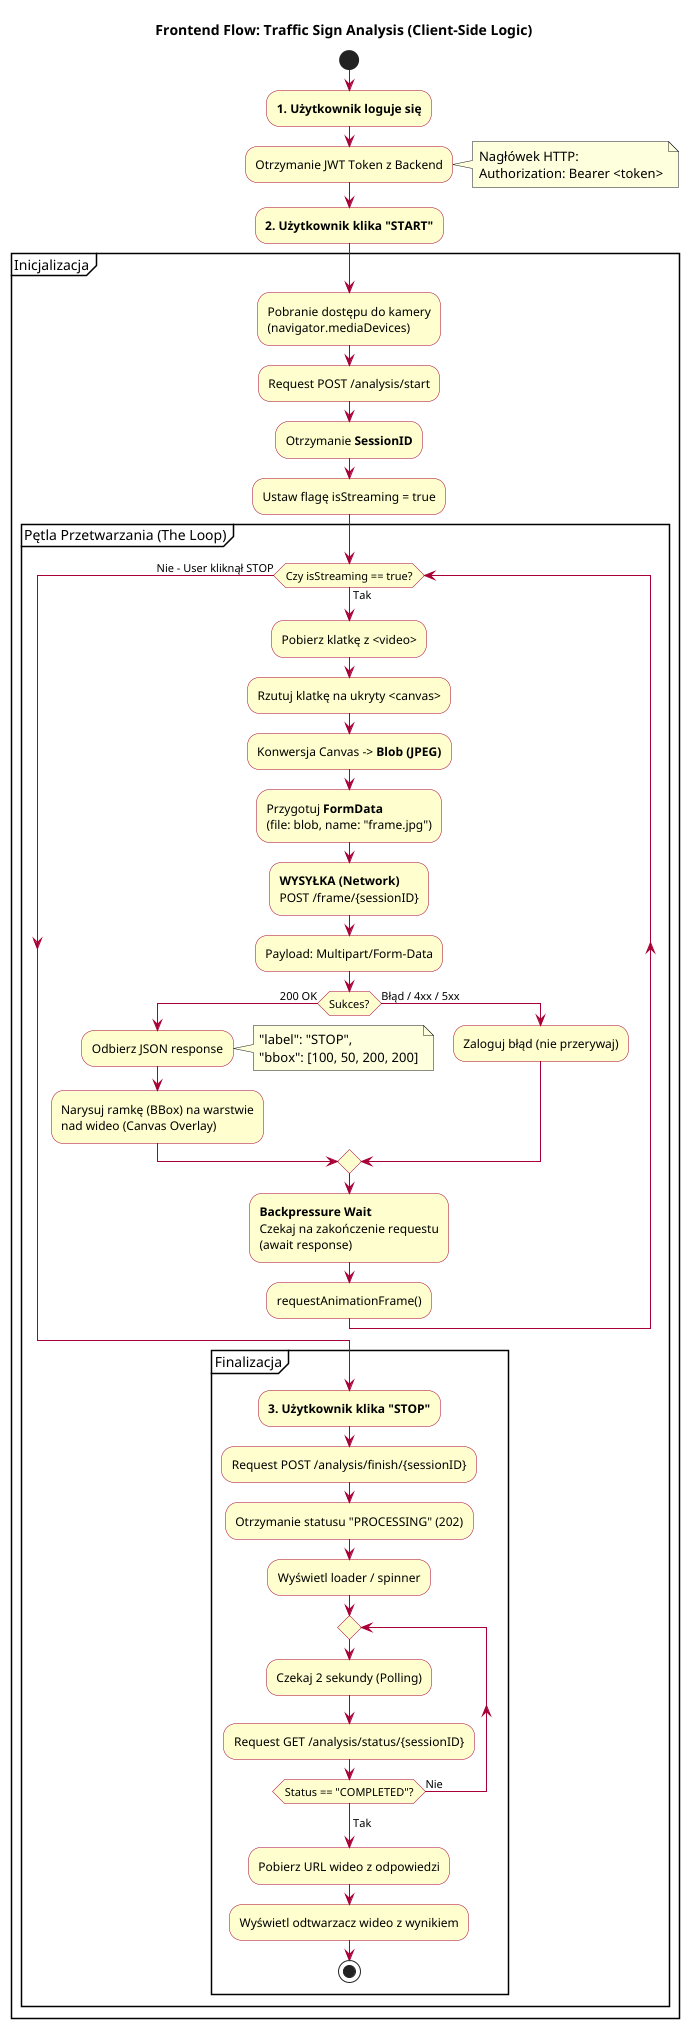

The diagram above was rendered by PlantUML. Its source (embedded in the PNG):
@startuml
skinparam backgroundColor white
skinparam ActivityBackgroundColor #FEFECE
skinparam ActivityBorderColor #A80036
skinparam ArrowColor #A80036

title Frontend Flow: Traffic Sign Analysis (Client-Side Logic)

start

:<b>1. Użytkownik loguje się</b>;
:Otrzymanie JWT Token z Backend;
note right
  Nagłówek HTTP:
  Authorization: Bearer <token>
end note

:<b>2. Użytkownik klika "START"</b>;

partition "Inicjalizacja"
  :Pobranie dostępu do kamery\n(navigator.mediaDevices);
  :Request POST /analysis/start;
  :Otrzymanie **SessionID**;
  :Ustaw flagę isStreaming = true;


partition "Pętla Przetwarzania (The Loop)"
  while (Czy isStreaming == true?) is (Tak)
    :Pobierz klatkę z <video>;
    :Rzutuj klatkę na ukryty <canvas>;

    :Konwersja Canvas -> **Blob (JPEG)**;

    :Przygotuj **FormData**\n(file: blob, name: "frame.jpg");

    :<b>WYSYŁKA (Network)</b>
    POST /frame/{sessionID};
    :Payload: Multipart/Form-Data;

    if (Sukces?) then (200 OK)
      :Odbierz JSON response;
      note right
          "label": "STOP",
          "bbox": [100, 50, 200, 200]
      end note
      :Narysuj ramkę (BBox) na warstwie
      nad wideo (Canvas Overlay);
    else (Błąd / 4xx / 5xx)
      :Zaloguj błąd (nie przerywaj);
    endif

    :<b>Backpressure Wait</b>
    Czekaj na zakończenie requestu
    (await response);

    :requestAnimationFrame();
  endwhile (Nie - User kliknął STOP)


partition "Finalizacja"
  :<b>3. Użytkownik klika "STOP"</b>;
  :Request POST /analysis/finish/{sessionID};
  :Otrzymanie statusu "PROCESSING" (202);

  :Wyświetl loader / spinner;

  repeat
    :Czekaj 2 sekundy (Polling);
    :Request GET /analysis/status/{sessionID};
  repeat while (Status == "COMPLETED"?) is (Nie)
  ->Tak;

  :Pobierz URL wideo z odpowiedzi;
  :Wyświetl odtwarzacz wideo z wynikiem;


stop

@enduml